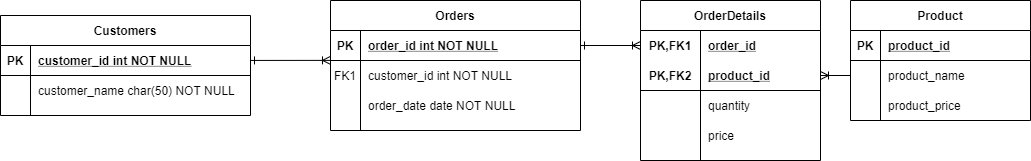

The diagram above was exported from draw.io. Its source (the exported page's mxGraphModel, read from the mxfile embedded in the PNG):
<mxGraphModel dx="782" dy="468" grid="1" gridSize="10" guides="1" tooltips="1" connect="1" arrows="1" fold="1" page="1" pageScale="1" pageWidth="850" pageHeight="1100" math="0" shadow="0" extFonts="Permanent Marker^https://fonts.googleapis.com/css?family=Permanent+Marker">
  <root>
    <mxCell id="0" />
    <mxCell id="1" parent="0" />
    <mxCell id="C-vyLk0tnHw3VtMMgP7b-1" value="" style="endArrow=ERoneToMany;startArrow=ERone;endFill=0;startFill=0;entryX=0;entryY=-0.004;entryDx=0;entryDy=0;entryPerimeter=0;" parent="1" source="C-vyLk0tnHw3VtMMgP7b-24" target="C-vyLk0tnHw3VtMMgP7b-6" edge="1">
      <mxGeometry width="100" height="100" relative="1" as="geometry">
        <mxPoint x="340" y="720" as="sourcePoint" />
        <mxPoint x="440" y="620" as="targetPoint" />
      </mxGeometry>
    </mxCell>
    <mxCell id="C-vyLk0tnHw3VtMMgP7b-12" value="" style="endArrow=ERoneToMany;startArrow=ERone;endFill=0;startFill=0;entryX=0;entryY=0.5;entryDx=0;entryDy=0;" parent="1" source="C-vyLk0tnHw3VtMMgP7b-3" target="R34G1nFxh3bGkoqi8LMx-15" edge="1">
      <mxGeometry width="100" height="100" relative="1" as="geometry">
        <mxPoint x="400" y="180" as="sourcePoint" />
        <mxPoint x="460" y="205" as="targetPoint" />
      </mxGeometry>
    </mxCell>
    <mxCell id="R34G1nFxh3bGkoqi8LMx-28" value="" style="fontSize=12;html=1;endArrow=ERoneToMany;exitX=0;exitY=0.5;exitDx=0;exitDy=0;entryX=1;entryY=0.5;entryDx=0;entryDy=0;" parent="1" source="R34G1nFxh3bGkoqi8LMx-5" target="R34G1nFxh3bGkoqi8LMx-18" edge="1">
      <mxGeometry width="100" height="100" relative="1" as="geometry">
        <mxPoint x="640" y="250" as="sourcePoint" />
        <mxPoint x="740" y="150" as="targetPoint" />
      </mxGeometry>
    </mxCell>
    <mxCell id="C-vyLk0tnHw3VtMMgP7b-2" value="Orders" style="shape=table;startSize=30;container=1;collapsible=1;childLayout=tableLayout;fixedRows=1;rowLines=0;fontStyle=1;align=center;resizeLast=1;" parent="1" vertex="1">
      <mxGeometry x="330" y="55" width="250" height="130" as="geometry" />
    </mxCell>
    <mxCell id="C-vyLk0tnHw3VtMMgP7b-3" value="" style="shape=partialRectangle;collapsible=0;dropTarget=0;pointerEvents=0;fillColor=none;points=[[0,0.5],[1,0.5]];portConstraint=eastwest;top=0;left=0;right=0;bottom=1;" parent="C-vyLk0tnHw3VtMMgP7b-2" vertex="1">
      <mxGeometry y="30" width="250" height="30" as="geometry" />
    </mxCell>
    <mxCell id="C-vyLk0tnHw3VtMMgP7b-4" value="PK" style="shape=partialRectangle;overflow=hidden;connectable=0;fillColor=none;top=0;left=0;bottom=0;right=0;fontStyle=1;" parent="C-vyLk0tnHw3VtMMgP7b-3" vertex="1">
      <mxGeometry width="30" height="30" as="geometry" />
    </mxCell>
    <mxCell id="C-vyLk0tnHw3VtMMgP7b-5" value="order_id int NOT NULL " style="shape=partialRectangle;overflow=hidden;connectable=0;fillColor=none;top=0;left=0;bottom=0;right=0;align=left;spacingLeft=6;fontStyle=5;" parent="C-vyLk0tnHw3VtMMgP7b-3" vertex="1">
      <mxGeometry x="30" width="220" height="30" as="geometry" />
    </mxCell>
    <mxCell id="C-vyLk0tnHw3VtMMgP7b-6" value="" style="shape=partialRectangle;collapsible=0;dropTarget=0;pointerEvents=0;fillColor=none;points=[[0,0.5],[1,0.5]];portConstraint=eastwest;top=0;left=0;right=0;bottom=0;" parent="C-vyLk0tnHw3VtMMgP7b-2" vertex="1">
      <mxGeometry y="60" width="250" height="30" as="geometry" />
    </mxCell>
    <mxCell id="C-vyLk0tnHw3VtMMgP7b-7" value="FK1" style="shape=partialRectangle;overflow=hidden;connectable=0;fillColor=none;top=0;left=0;bottom=0;right=0;" parent="C-vyLk0tnHw3VtMMgP7b-6" vertex="1">
      <mxGeometry width="30" height="30" as="geometry" />
    </mxCell>
    <mxCell id="C-vyLk0tnHw3VtMMgP7b-8" value="customer_id int NOT NULL" style="shape=partialRectangle;overflow=hidden;connectable=0;fillColor=none;top=0;left=0;bottom=0;right=0;align=left;spacingLeft=6;" parent="C-vyLk0tnHw3VtMMgP7b-6" vertex="1">
      <mxGeometry x="30" width="220" height="30" as="geometry" />
    </mxCell>
    <mxCell id="C-vyLk0tnHw3VtMMgP7b-9" value="" style="shape=partialRectangle;collapsible=0;dropTarget=0;pointerEvents=0;fillColor=none;points=[[0,0.5],[1,0.5]];portConstraint=eastwest;top=0;left=0;right=0;bottom=0;" parent="C-vyLk0tnHw3VtMMgP7b-2" vertex="1">
      <mxGeometry y="90" width="250" height="30" as="geometry" />
    </mxCell>
    <mxCell id="C-vyLk0tnHw3VtMMgP7b-10" value="" style="shape=partialRectangle;overflow=hidden;connectable=0;fillColor=none;top=0;left=0;bottom=0;right=0;" parent="C-vyLk0tnHw3VtMMgP7b-9" vertex="1">
      <mxGeometry width="30" height="30" as="geometry" />
    </mxCell>
    <mxCell id="C-vyLk0tnHw3VtMMgP7b-11" value="order_date date NOT NULL" style="shape=partialRectangle;overflow=hidden;connectable=0;fillColor=none;top=0;left=0;bottom=0;right=0;align=left;spacingLeft=6;" parent="C-vyLk0tnHw3VtMMgP7b-9" vertex="1">
      <mxGeometry x="30" width="220" height="30" as="geometry" />
    </mxCell>
    <mxCell id="R34G1nFxh3bGkoqi8LMx-14" value="OrderDetails" style="shape=table;startSize=30;container=1;collapsible=1;childLayout=tableLayout;fixedRows=1;rowLines=0;fontStyle=1;align=center;resizeLast=1;" parent="1" vertex="1">
      <mxGeometry x="640" y="55" width="180" height="160" as="geometry" />
    </mxCell>
    <mxCell id="R34G1nFxh3bGkoqi8LMx-15" value="" style="shape=partialRectangle;collapsible=0;dropTarget=0;pointerEvents=0;fillColor=none;top=0;left=0;bottom=0;right=0;points=[[0,0.5],[1,0.5]];portConstraint=eastwest;" parent="R34G1nFxh3bGkoqi8LMx-14" vertex="1">
      <mxGeometry y="30" width="180" height="30" as="geometry" />
    </mxCell>
    <mxCell id="R34G1nFxh3bGkoqi8LMx-16" value="PK,FK1" style="shape=partialRectangle;connectable=0;fillColor=none;top=0;left=0;bottom=0;right=0;fontStyle=1;overflow=hidden;" parent="R34G1nFxh3bGkoqi8LMx-15" vertex="1">
      <mxGeometry width="60" height="30" as="geometry" />
    </mxCell>
    <mxCell id="R34G1nFxh3bGkoqi8LMx-17" value="order_id" style="shape=partialRectangle;connectable=0;fillColor=none;top=0;left=0;bottom=0;right=0;align=left;spacingLeft=6;fontStyle=5;overflow=hidden;" parent="R34G1nFxh3bGkoqi8LMx-15" vertex="1">
      <mxGeometry x="60" width="120" height="30" as="geometry" />
    </mxCell>
    <mxCell id="R34G1nFxh3bGkoqi8LMx-18" value="" style="shape=partialRectangle;collapsible=0;dropTarget=0;pointerEvents=0;fillColor=none;top=0;left=0;bottom=1;right=0;points=[[0,0.5],[1,0.5]];portConstraint=eastwest;" parent="R34G1nFxh3bGkoqi8LMx-14" vertex="1">
      <mxGeometry y="60" width="180" height="30" as="geometry" />
    </mxCell>
    <mxCell id="R34G1nFxh3bGkoqi8LMx-19" value="PK,FK2" style="shape=partialRectangle;connectable=0;fillColor=none;top=0;left=0;bottom=0;right=0;fontStyle=1;overflow=hidden;" parent="R34G1nFxh3bGkoqi8LMx-18" vertex="1">
      <mxGeometry width="60" height="30" as="geometry" />
    </mxCell>
    <mxCell id="R34G1nFxh3bGkoqi8LMx-20" value="product_id" style="shape=partialRectangle;connectable=0;fillColor=none;top=0;left=0;bottom=0;right=0;align=left;spacingLeft=6;fontStyle=5;overflow=hidden;" parent="R34G1nFxh3bGkoqi8LMx-18" vertex="1">
      <mxGeometry x="60" width="120" height="30" as="geometry" />
    </mxCell>
    <mxCell id="R34G1nFxh3bGkoqi8LMx-21" value="" style="shape=partialRectangle;collapsible=0;dropTarget=0;pointerEvents=0;fillColor=none;top=0;left=0;bottom=0;right=0;points=[[0,0.5],[1,0.5]];portConstraint=eastwest;" parent="R34G1nFxh3bGkoqi8LMx-14" vertex="1">
      <mxGeometry y="90" width="180" height="30" as="geometry" />
    </mxCell>
    <mxCell id="R34G1nFxh3bGkoqi8LMx-22" value="" style="shape=partialRectangle;connectable=0;fillColor=none;top=0;left=0;bottom=0;right=0;editable=1;overflow=hidden;" parent="R34G1nFxh3bGkoqi8LMx-21" vertex="1">
      <mxGeometry width="60" height="30" as="geometry" />
    </mxCell>
    <mxCell id="R34G1nFxh3bGkoqi8LMx-23" value="quantity" style="shape=partialRectangle;connectable=0;fillColor=none;top=0;left=0;bottom=0;right=0;align=left;spacingLeft=6;overflow=hidden;" parent="R34G1nFxh3bGkoqi8LMx-21" vertex="1">
      <mxGeometry x="60" width="120" height="30" as="geometry" />
    </mxCell>
    <mxCell id="R34G1nFxh3bGkoqi8LMx-24" value="" style="shape=partialRectangle;collapsible=0;dropTarget=0;pointerEvents=0;fillColor=none;top=0;left=0;bottom=0;right=0;points=[[0,0.5],[1,0.5]];portConstraint=eastwest;" parent="R34G1nFxh3bGkoqi8LMx-14" vertex="1">
      <mxGeometry y="120" width="180" height="30" as="geometry" />
    </mxCell>
    <mxCell id="R34G1nFxh3bGkoqi8LMx-25" value="" style="shape=partialRectangle;connectable=0;fillColor=none;top=0;left=0;bottom=0;right=0;editable=1;overflow=hidden;" parent="R34G1nFxh3bGkoqi8LMx-24" vertex="1">
      <mxGeometry width="60" height="30" as="geometry" />
    </mxCell>
    <mxCell id="R34G1nFxh3bGkoqi8LMx-26" value="price" style="shape=partialRectangle;connectable=0;fillColor=none;top=0;left=0;bottom=0;right=0;align=left;spacingLeft=6;overflow=hidden;" parent="R34G1nFxh3bGkoqi8LMx-24" vertex="1">
      <mxGeometry x="60" width="120" height="30" as="geometry" />
    </mxCell>
    <mxCell id="R34G1nFxh3bGkoqi8LMx-1" value="Product" style="shape=table;startSize=30;container=1;collapsible=1;childLayout=tableLayout;fixedRows=1;rowLines=0;fontStyle=1;align=center;resizeLast=1;" parent="1" vertex="1">
      <mxGeometry x="850" y="55" width="180" height="120" as="geometry" />
    </mxCell>
    <mxCell id="R34G1nFxh3bGkoqi8LMx-2" value="" style="shape=partialRectangle;collapsible=0;dropTarget=0;pointerEvents=0;fillColor=none;top=0;left=0;bottom=1;right=0;points=[[0,0.5],[1,0.5]];portConstraint=eastwest;" parent="R34G1nFxh3bGkoqi8LMx-1" vertex="1">
      <mxGeometry y="30" width="180" height="30" as="geometry" />
    </mxCell>
    <mxCell id="R34G1nFxh3bGkoqi8LMx-3" value="PK" style="shape=partialRectangle;connectable=0;fillColor=none;top=0;left=0;bottom=0;right=0;fontStyle=1;overflow=hidden;" parent="R34G1nFxh3bGkoqi8LMx-2" vertex="1">
      <mxGeometry width="30" height="30" as="geometry" />
    </mxCell>
    <mxCell id="R34G1nFxh3bGkoqi8LMx-4" value="product_id" style="shape=partialRectangle;connectable=0;fillColor=none;top=0;left=0;bottom=0;right=0;align=left;spacingLeft=6;fontStyle=5;overflow=hidden;" parent="R34G1nFxh3bGkoqi8LMx-2" vertex="1">
      <mxGeometry x="30" width="150" height="30" as="geometry" />
    </mxCell>
    <mxCell id="R34G1nFxh3bGkoqi8LMx-5" value="" style="shape=partialRectangle;collapsible=0;dropTarget=0;pointerEvents=0;fillColor=none;top=0;left=0;bottom=0;right=0;points=[[0,0.5],[1,0.5]];portConstraint=eastwest;" parent="R34G1nFxh3bGkoqi8LMx-1" vertex="1">
      <mxGeometry y="60" width="180" height="30" as="geometry" />
    </mxCell>
    <mxCell id="R34G1nFxh3bGkoqi8LMx-6" value="" style="shape=partialRectangle;connectable=0;fillColor=none;top=0;left=0;bottom=0;right=0;editable=1;overflow=hidden;" parent="R34G1nFxh3bGkoqi8LMx-5" vertex="1">
      <mxGeometry width="30" height="30" as="geometry" />
    </mxCell>
    <mxCell id="R34G1nFxh3bGkoqi8LMx-7" value="product_name" style="shape=partialRectangle;connectable=0;fillColor=none;top=0;left=0;bottom=0;right=0;align=left;spacingLeft=6;overflow=hidden;" parent="R34G1nFxh3bGkoqi8LMx-5" vertex="1">
      <mxGeometry x="30" width="150" height="30" as="geometry" />
    </mxCell>
    <mxCell id="R34G1nFxh3bGkoqi8LMx-8" value="" style="shape=partialRectangle;collapsible=0;dropTarget=0;pointerEvents=0;fillColor=none;top=0;left=0;bottom=0;right=0;points=[[0,0.5],[1,0.5]];portConstraint=eastwest;" parent="R34G1nFxh3bGkoqi8LMx-1" vertex="1">
      <mxGeometry y="90" width="180" height="30" as="geometry" />
    </mxCell>
    <mxCell id="R34G1nFxh3bGkoqi8LMx-9" value="" style="shape=partialRectangle;connectable=0;fillColor=none;top=0;left=0;bottom=0;right=0;editable=1;overflow=hidden;" parent="R34G1nFxh3bGkoqi8LMx-8" vertex="1">
      <mxGeometry width="30" height="30" as="geometry" />
    </mxCell>
    <mxCell id="R34G1nFxh3bGkoqi8LMx-10" value="product_price" style="shape=partialRectangle;connectable=0;fillColor=none;top=0;left=0;bottom=0;right=0;align=left;spacingLeft=6;overflow=hidden;" parent="R34G1nFxh3bGkoqi8LMx-8" vertex="1">
      <mxGeometry x="30" width="150" height="30" as="geometry" />
    </mxCell>
    <mxCell id="C-vyLk0tnHw3VtMMgP7b-23" value="Customers" style="shape=table;startSize=30;container=1;collapsible=1;childLayout=tableLayout;fixedRows=1;rowLines=0;fontStyle=1;align=center;resizeLast=1;" parent="1" vertex="1">
      <mxGeometry y="70" width="250" height="100" as="geometry" />
    </mxCell>
    <mxCell id="C-vyLk0tnHw3VtMMgP7b-24" value="" style="shape=partialRectangle;collapsible=0;dropTarget=0;pointerEvents=0;fillColor=none;points=[[0,0.5],[1,0.5]];portConstraint=eastwest;top=0;left=0;right=0;bottom=1;" parent="C-vyLk0tnHw3VtMMgP7b-23" vertex="1">
      <mxGeometry y="30" width="250" height="30" as="geometry" />
    </mxCell>
    <mxCell id="C-vyLk0tnHw3VtMMgP7b-25" value="PK" style="shape=partialRectangle;overflow=hidden;connectable=0;fillColor=none;top=0;left=0;bottom=0;right=0;fontStyle=1;" parent="C-vyLk0tnHw3VtMMgP7b-24" vertex="1">
      <mxGeometry width="30" height="30" as="geometry" />
    </mxCell>
    <mxCell id="C-vyLk0tnHw3VtMMgP7b-26" value="customer_id int NOT NULL " style="shape=partialRectangle;overflow=hidden;connectable=0;fillColor=none;top=0;left=0;bottom=0;right=0;align=left;spacingLeft=6;fontStyle=5;" parent="C-vyLk0tnHw3VtMMgP7b-24" vertex="1">
      <mxGeometry x="30" width="220" height="30" as="geometry" />
    </mxCell>
    <mxCell id="C-vyLk0tnHw3VtMMgP7b-27" value="" style="shape=partialRectangle;collapsible=0;dropTarget=0;pointerEvents=0;fillColor=none;points=[[0,0.5],[1,0.5]];portConstraint=eastwest;top=0;left=0;right=0;bottom=0;" parent="C-vyLk0tnHw3VtMMgP7b-23" vertex="1">
      <mxGeometry y="60" width="250" height="30" as="geometry" />
    </mxCell>
    <mxCell id="C-vyLk0tnHw3VtMMgP7b-28" value="" style="shape=partialRectangle;overflow=hidden;connectable=0;fillColor=none;top=0;left=0;bottom=0;right=0;" parent="C-vyLk0tnHw3VtMMgP7b-27" vertex="1">
      <mxGeometry width="30" height="30" as="geometry" />
    </mxCell>
    <mxCell id="C-vyLk0tnHw3VtMMgP7b-29" value="customer_name char(50) NOT NULL" style="shape=partialRectangle;overflow=hidden;connectable=0;fillColor=none;top=0;left=0;bottom=0;right=0;align=left;spacingLeft=6;" parent="C-vyLk0tnHw3VtMMgP7b-27" vertex="1">
      <mxGeometry x="30" width="220" height="30" as="geometry" />
    </mxCell>
  </root>
</mxGraphModel>